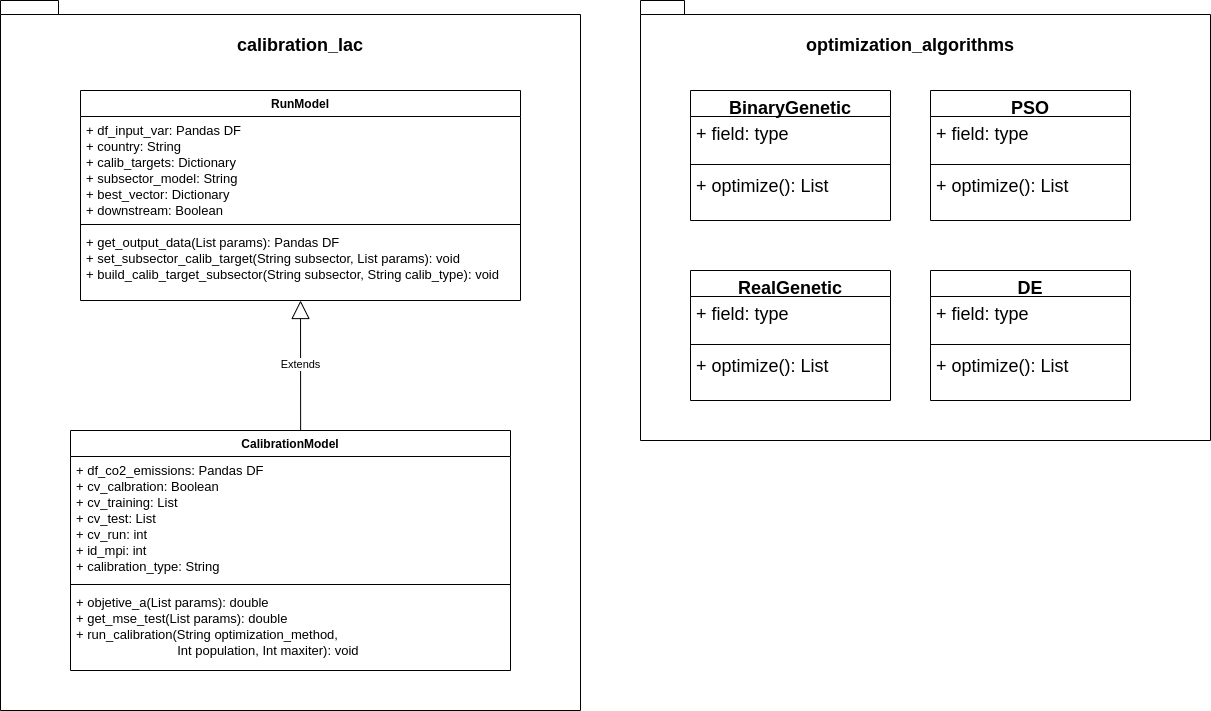

The diagram above was exported from draw.io. Its source (the exported page's mxGraphModel, read from the mxfile embedded in the PNG):
<mxGraphModel dx="1240" dy="809" grid="1" gridSize="10" guides="1" tooltips="1" connect="1" arrows="1" fold="1" page="1" pageScale="1" pageWidth="850" pageHeight="1100" math="0" shadow="0">
  <root>
    <mxCell id="0" />
    <mxCell id="1" parent="0" />
    <mxCell id="Xk-jhu33MPcuJGhV905H-14" value="" style="shape=folder;fontStyle=1;spacingTop=10;tabWidth=40;tabHeight=14;tabPosition=left;html=1;" vertex="1" parent="1">
      <mxGeometry x="260" y="90" width="580" height="710" as="geometry" />
    </mxCell>
    <mxCell id="Xk-jhu33MPcuJGhV905H-1" value="RunModel" style="swimlane;fontStyle=1;align=center;verticalAlign=top;childLayout=stackLayout;horizontal=1;startSize=26;horizontalStack=0;resizeParent=1;resizeParentMax=0;resizeLast=0;collapsible=1;marginBottom=0;" vertex="1" parent="1">
      <mxGeometry x="340" y="180" width="440" height="210" as="geometry" />
    </mxCell>
    <mxCell id="Xk-jhu33MPcuJGhV905H-2" value="+ df_input_var: Pandas DF&#10;+ country: String&#10;+ calib_targets: Dictionary&#10;+ subsector_model: String&#10;+ best_vector: Dictionary&#10;+ downstream: Boolean" style="text;strokeColor=none;fillColor=none;align=left;verticalAlign=top;spacingLeft=4;spacingRight=4;overflow=hidden;rotatable=0;points=[[0,0.5],[1,0.5]];portConstraint=eastwest;fontSize=13;" vertex="1" parent="Xk-jhu33MPcuJGhV905H-1">
      <mxGeometry y="26" width="440" height="104" as="geometry" />
    </mxCell>
    <mxCell id="Xk-jhu33MPcuJGhV905H-3" value="" style="line;strokeWidth=1;fillColor=none;align=left;verticalAlign=middle;spacingTop=-1;spacingLeft=3;spacingRight=3;rotatable=0;labelPosition=right;points=[];portConstraint=eastwest;" vertex="1" parent="Xk-jhu33MPcuJGhV905H-1">
      <mxGeometry y="130" width="440" height="8" as="geometry" />
    </mxCell>
    <mxCell id="Xk-jhu33MPcuJGhV905H-4" value="+ get_output_data(List params): Pandas DF&#10;+ set_subsector_calib_target(String subsector, List params): void&#10;+ build_calib_target_subsector(String subsector, String calib_type): void" style="text;strokeColor=none;fillColor=none;align=left;verticalAlign=top;spacingLeft=4;spacingRight=4;overflow=hidden;rotatable=0;points=[[0,0.5],[1,0.5]];portConstraint=eastwest;fontSize=13;" vertex="1" parent="Xk-jhu33MPcuJGhV905H-1">
      <mxGeometry y="138" width="440" height="72" as="geometry" />
    </mxCell>
    <mxCell id="Xk-jhu33MPcuJGhV905H-6" value="CalibrationModel" style="swimlane;fontStyle=1;align=center;verticalAlign=top;childLayout=stackLayout;horizontal=1;startSize=26;horizontalStack=0;resizeParent=1;resizeParentMax=0;resizeLast=0;collapsible=1;marginBottom=0;" vertex="1" parent="1">
      <mxGeometry x="330" y="520" width="440" height="240" as="geometry" />
    </mxCell>
    <mxCell id="Xk-jhu33MPcuJGhV905H-7" value="+ df_co2_emissions: Pandas DF&#10;+ cv_calbration: Boolean&#10;+ cv_training: List&#10;+ cv_test: List&#10;+ cv_run: int&#10;+ id_mpi: int&#10;+ calibration_type: String" style="text;strokeColor=none;fillColor=none;align=left;verticalAlign=top;spacingLeft=4;spacingRight=4;overflow=hidden;rotatable=0;points=[[0,0.5],[1,0.5]];portConstraint=eastwest;fontSize=13;" vertex="1" parent="Xk-jhu33MPcuJGhV905H-6">
      <mxGeometry y="26" width="440" height="124" as="geometry" />
    </mxCell>
    <mxCell id="Xk-jhu33MPcuJGhV905H-8" value="" style="line;strokeWidth=1;fillColor=none;align=left;verticalAlign=middle;spacingTop=-1;spacingLeft=3;spacingRight=3;rotatable=0;labelPosition=right;points=[];portConstraint=eastwest;" vertex="1" parent="Xk-jhu33MPcuJGhV905H-6">
      <mxGeometry y="150" width="440" height="8" as="geometry" />
    </mxCell>
    <mxCell id="Xk-jhu33MPcuJGhV905H-9" value="+ objetive_a(List params): double&#10;+ get_mse_test(List params): double&#10;+ run_calibration(String optimization_method,&#10;                            Int population, Int maxiter): void" style="text;strokeColor=none;fillColor=none;align=left;verticalAlign=top;spacingLeft=4;spacingRight=4;overflow=hidden;rotatable=0;points=[[0,0.5],[1,0.5]];portConstraint=eastwest;fontSize=13;" vertex="1" parent="Xk-jhu33MPcuJGhV905H-6">
      <mxGeometry y="158" width="440" height="82" as="geometry" />
    </mxCell>
    <mxCell id="Xk-jhu33MPcuJGhV905H-10" value="Extends" style="endArrow=block;endSize=16;endFill=0;html=1;rounded=0;exitX=0.523;exitY=0;exitDx=0;exitDy=0;exitPerimeter=0;" edge="1" parent="1" source="Xk-jhu33MPcuJGhV905H-6" target="Xk-jhu33MPcuJGhV905H-4">
      <mxGeometry width="160" relative="1" as="geometry">
        <mxPoint x="570" y="510" as="sourcePoint" />
        <mxPoint x="730" y="510" as="targetPoint" />
      </mxGeometry>
    </mxCell>
    <mxCell id="Xk-jhu33MPcuJGhV905H-16" value="&lt;font style=&quot;font-size: 18px;&quot;&gt;&lt;b&gt;calibration_lac&lt;/b&gt;&lt;/font&gt;" style="text;html=1;strokeColor=none;fillColor=none;align=center;verticalAlign=middle;whiteSpace=wrap;rounded=0;" vertex="1" parent="1">
      <mxGeometry x="530" y="120" width="60" height="30" as="geometry" />
    </mxCell>
    <mxCell id="Xk-jhu33MPcuJGhV905H-18" value="" style="shape=folder;fontStyle=1;spacingTop=10;tabWidth=40;tabHeight=14;tabPosition=left;html=1;fontSize=18;" vertex="1" parent="1">
      <mxGeometry x="900" y="90" width="570" height="440" as="geometry" />
    </mxCell>
    <mxCell id="Xk-jhu33MPcuJGhV905H-21" value="BinaryGenetic" style="swimlane;fontStyle=1;align=center;verticalAlign=top;childLayout=stackLayout;horizontal=1;startSize=26;horizontalStack=0;resizeParent=1;resizeParentMax=0;resizeLast=0;collapsible=1;marginBottom=0;fontSize=18;" vertex="1" parent="1">
      <mxGeometry x="950" y="180" width="200" height="130" as="geometry" />
    </mxCell>
    <mxCell id="Xk-jhu33MPcuJGhV905H-22" value="+ field: type" style="text;strokeColor=none;fillColor=none;align=left;verticalAlign=top;spacingLeft=4;spacingRight=4;overflow=hidden;rotatable=0;points=[[0,0.5],[1,0.5]];portConstraint=eastwest;fontSize=18;" vertex="1" parent="Xk-jhu33MPcuJGhV905H-21">
      <mxGeometry y="26" width="200" height="44" as="geometry" />
    </mxCell>
    <mxCell id="Xk-jhu33MPcuJGhV905H-23" value="" style="line;strokeWidth=1;fillColor=none;align=left;verticalAlign=middle;spacingTop=-1;spacingLeft=3;spacingRight=3;rotatable=0;labelPosition=right;points=[];portConstraint=eastwest;fontSize=18;" vertex="1" parent="Xk-jhu33MPcuJGhV905H-21">
      <mxGeometry y="70" width="200" height="8" as="geometry" />
    </mxCell>
    <mxCell id="Xk-jhu33MPcuJGhV905H-24" value="+ optimize(): List" style="text;strokeColor=none;fillColor=none;align=left;verticalAlign=top;spacingLeft=4;spacingRight=4;overflow=hidden;rotatable=0;points=[[0,0.5],[1,0.5]];portConstraint=eastwest;fontSize=18;" vertex="1" parent="Xk-jhu33MPcuJGhV905H-21">
      <mxGeometry y="78" width="200" height="52" as="geometry" />
    </mxCell>
    <mxCell id="Xk-jhu33MPcuJGhV905H-25" value="RealGenetic" style="swimlane;fontStyle=1;align=center;verticalAlign=top;childLayout=stackLayout;horizontal=1;startSize=26;horizontalStack=0;resizeParent=1;resizeParentMax=0;resizeLast=0;collapsible=1;marginBottom=0;fontSize=18;" vertex="1" parent="1">
      <mxGeometry x="950" y="360" width="200" height="130" as="geometry" />
    </mxCell>
    <mxCell id="Xk-jhu33MPcuJGhV905H-26" value="+ field: type" style="text;strokeColor=none;fillColor=none;align=left;verticalAlign=top;spacingLeft=4;spacingRight=4;overflow=hidden;rotatable=0;points=[[0,0.5],[1,0.5]];portConstraint=eastwest;fontSize=18;" vertex="1" parent="Xk-jhu33MPcuJGhV905H-25">
      <mxGeometry y="26" width="200" height="44" as="geometry" />
    </mxCell>
    <mxCell id="Xk-jhu33MPcuJGhV905H-27" value="" style="line;strokeWidth=1;fillColor=none;align=left;verticalAlign=middle;spacingTop=-1;spacingLeft=3;spacingRight=3;rotatable=0;labelPosition=right;points=[];portConstraint=eastwest;fontSize=18;" vertex="1" parent="Xk-jhu33MPcuJGhV905H-25">
      <mxGeometry y="70" width="200" height="8" as="geometry" />
    </mxCell>
    <mxCell id="Xk-jhu33MPcuJGhV905H-28" value="+ optimize(): List" style="text;strokeColor=none;fillColor=none;align=left;verticalAlign=top;spacingLeft=4;spacingRight=4;overflow=hidden;rotatable=0;points=[[0,0.5],[1,0.5]];portConstraint=eastwest;fontSize=18;" vertex="1" parent="Xk-jhu33MPcuJGhV905H-25">
      <mxGeometry y="78" width="200" height="52" as="geometry" />
    </mxCell>
    <mxCell id="Xk-jhu33MPcuJGhV905H-29" value="PSO" style="swimlane;fontStyle=1;align=center;verticalAlign=top;childLayout=stackLayout;horizontal=1;startSize=26;horizontalStack=0;resizeParent=1;resizeParentMax=0;resizeLast=0;collapsible=1;marginBottom=0;fontSize=18;" vertex="1" parent="1">
      <mxGeometry x="1190" y="180" width="200" height="130" as="geometry" />
    </mxCell>
    <mxCell id="Xk-jhu33MPcuJGhV905H-30" value="+ field: type" style="text;strokeColor=none;fillColor=none;align=left;verticalAlign=top;spacingLeft=4;spacingRight=4;overflow=hidden;rotatable=0;points=[[0,0.5],[1,0.5]];portConstraint=eastwest;fontSize=18;" vertex="1" parent="Xk-jhu33MPcuJGhV905H-29">
      <mxGeometry y="26" width="200" height="44" as="geometry" />
    </mxCell>
    <mxCell id="Xk-jhu33MPcuJGhV905H-31" value="" style="line;strokeWidth=1;fillColor=none;align=left;verticalAlign=middle;spacingTop=-1;spacingLeft=3;spacingRight=3;rotatable=0;labelPosition=right;points=[];portConstraint=eastwest;fontSize=18;" vertex="1" parent="Xk-jhu33MPcuJGhV905H-29">
      <mxGeometry y="70" width="200" height="8" as="geometry" />
    </mxCell>
    <mxCell id="Xk-jhu33MPcuJGhV905H-32" value="+ optimize(): List" style="text;strokeColor=none;fillColor=none;align=left;verticalAlign=top;spacingLeft=4;spacingRight=4;overflow=hidden;rotatable=0;points=[[0,0.5],[1,0.5]];portConstraint=eastwest;fontSize=18;" vertex="1" parent="Xk-jhu33MPcuJGhV905H-29">
      <mxGeometry y="78" width="200" height="52" as="geometry" />
    </mxCell>
    <mxCell id="Xk-jhu33MPcuJGhV905H-34" value="DE" style="swimlane;fontStyle=1;align=center;verticalAlign=top;childLayout=stackLayout;horizontal=1;startSize=26;horizontalStack=0;resizeParent=1;resizeParentMax=0;resizeLast=0;collapsible=1;marginBottom=0;fontSize=18;" vertex="1" parent="1">
      <mxGeometry x="1190" y="360" width="200" height="130" as="geometry" />
    </mxCell>
    <mxCell id="Xk-jhu33MPcuJGhV905H-35" value="+ field: type" style="text;strokeColor=none;fillColor=none;align=left;verticalAlign=top;spacingLeft=4;spacingRight=4;overflow=hidden;rotatable=0;points=[[0,0.5],[1,0.5]];portConstraint=eastwest;fontSize=18;" vertex="1" parent="Xk-jhu33MPcuJGhV905H-34">
      <mxGeometry y="26" width="200" height="44" as="geometry" />
    </mxCell>
    <mxCell id="Xk-jhu33MPcuJGhV905H-36" value="" style="line;strokeWidth=1;fillColor=none;align=left;verticalAlign=middle;spacingTop=-1;spacingLeft=3;spacingRight=3;rotatable=0;labelPosition=right;points=[];portConstraint=eastwest;fontSize=18;" vertex="1" parent="Xk-jhu33MPcuJGhV905H-34">
      <mxGeometry y="70" width="200" height="8" as="geometry" />
    </mxCell>
    <mxCell id="Xk-jhu33MPcuJGhV905H-37" value="+ optimize(): List" style="text;strokeColor=none;fillColor=none;align=left;verticalAlign=top;spacingLeft=4;spacingRight=4;overflow=hidden;rotatable=0;points=[[0,0.5],[1,0.5]];portConstraint=eastwest;fontSize=18;" vertex="1" parent="Xk-jhu33MPcuJGhV905H-34">
      <mxGeometry y="78" width="200" height="52" as="geometry" />
    </mxCell>
    <mxCell id="Xk-jhu33MPcuJGhV905H-38" value="&lt;font style=&quot;font-size: 18px;&quot;&gt;&lt;b&gt;optimization_algorithms&lt;/b&gt;&lt;/font&gt;" style="text;html=1;strokeColor=none;fillColor=none;align=center;verticalAlign=middle;whiteSpace=wrap;rounded=0;" vertex="1" parent="1">
      <mxGeometry x="1140" y="120" width="60" height="30" as="geometry" />
    </mxCell>
  </root>
</mxGraphModel>